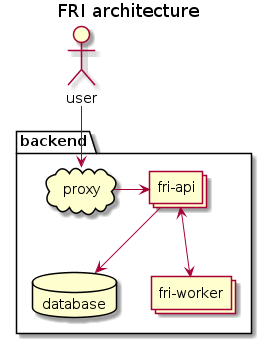

The diagram above was rendered by PlantUML. Its source (embedded in the PNG):
@startuml
title FRI architecture

package "backend" {
  database "database" as Datastore
  collections "fri-api" as Api
  collections "fri-worker" as Worker
  cloud proxy as Proxy
}
actor user as User

Api --> Datastore
Api <--> Worker
Proxy -> Api
User --> Proxy
@enduml